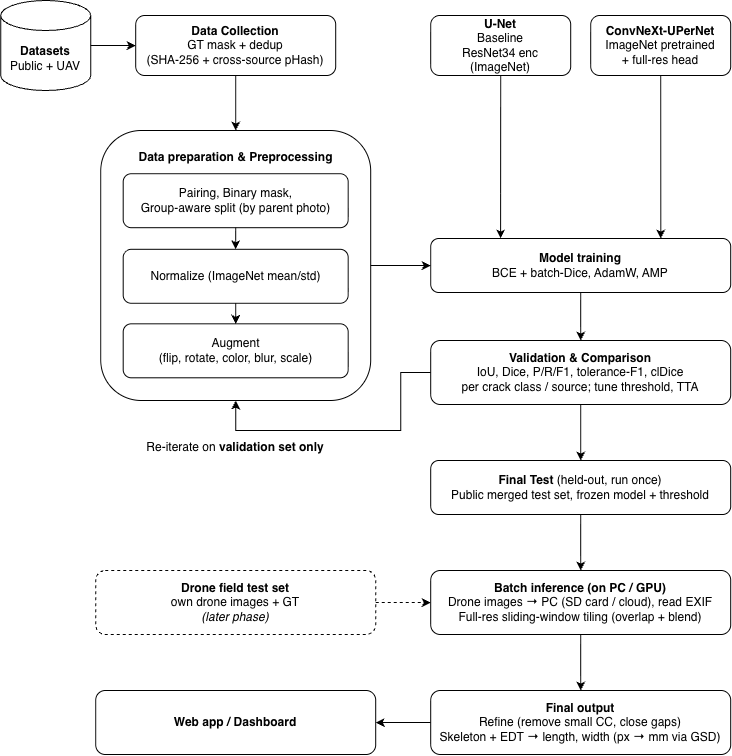

The diagram above was exported from draw.io. Its source (the exported page's mxGraphModel, read from the mxfile embedded in the PNG):
<mxGraphModel dx="1195" dy="706" grid="1" gridSize="10" guides="1" tooltips="1" connect="1" arrows="1" fold="1" page="1" pageScale="1" pageWidth="850" pageHeight="1100" math="0" shadow="0">
  <root>
    <mxCell id="0" />
    <mxCell id="1" parent="0" />
    <mxCell id="P8y8GqER6lACYF8OGco4-1" parent="1" style="shape=cylinder3;whiteSpace=wrap;html=1;boundedLbl=1;backgroundOutline=1;size=15;" value="&lt;div&gt;&lt;b&gt;Datasets&lt;/b&gt;&lt;/div&gt;&lt;div&gt;Public + UAV&lt;/div&gt;" vertex="1">
      <mxGeometry height="90" width="90" x="90" y="90" as="geometry" />
    </mxCell>
    <mxCell id="P8y8GqER6lACYF8OGco4-2" parent="1" style="rounded=1;whiteSpace=wrap;html=1;" value="&lt;b&gt;Data Collection&lt;/b&gt;&lt;div&gt;GT mask + dedup&lt;/div&gt;&lt;div&gt;(SHA-256 + cross-source pHash)&lt;/div&gt;" vertex="1">
      <mxGeometry height="60" width="200" x="225" y="105" as="geometry" />
    </mxCell>
    <mxCell id="P8y8GqER6lACYF8OGco4-3" edge="1" parent="1" source="P8y8GqER6lACYF8OGco4-1" style="endArrow=classic;html=1;rounded=0;exitX=1;exitY=0.5;exitDx=0;exitDy=0;exitPerimeter=0;entryX=0;entryY=0.5;entryDx=0;entryDy=0;" target="P8y8GqER6lACYF8OGco4-2" value="">
      <mxGeometry relative="1" as="geometry" />
    </mxCell>
    <mxCell id="P8y8GqER6lACYF8OGco4-4" connectable="0" parent="1" style="group" value="" vertex="1">
      <mxGeometry height="270" width="270" x="190" y="220" as="geometry" />
    </mxCell>
    <mxCell id="P8y8GqER6lACYF8OGco4-5" parent="P8y8GqER6lACYF8OGco4-4" style="rounded=1;whiteSpace=wrap;html=1;" value="" vertex="1">
      <mxGeometry height="270" width="270" as="geometry" />
    </mxCell>
    <mxCell id="P8y8GqER6lACYF8OGco4-6" parent="P8y8GqER6lACYF8OGco4-4" style="text;html=1;whiteSpace=wrap;strokeColor=none;fillColor=none;align=center;verticalAlign=middle;rounded=0;" value="&lt;b&gt;Data preparation &amp;amp; Preprocessing&lt;/b&gt;" vertex="1">
      <mxGeometry height="32" width="225" x="22.5" y="10.8" as="geometry" />
    </mxCell>
    <mxCell id="P8y8GqER6lACYF8OGco4-7" parent="P8y8GqER6lACYF8OGco4-4" style="rounded=1;whiteSpace=wrap;html=1;" value="Pairing, Binary mask,&lt;div&gt;Group-aware split (by parent photo)&lt;/div&gt;" vertex="1">
      <mxGeometry height="54" width="225" x="22.5" y="43.2" as="geometry" />
    </mxCell>
    <mxCell id="P8y8GqER6lACYF8OGco4-8" parent="P8y8GqER6lACYF8OGco4-4" style="rounded=1;whiteSpace=wrap;html=1;" value="Normalize (ImageNet mean/std)" vertex="1">
      <mxGeometry height="54" width="225" x="22.5" y="118.8" as="geometry" />
    </mxCell>
    <mxCell id="P8y8GqER6lACYF8OGco4-9" parent="P8y8GqER6lACYF8OGco4-4" style="rounded=1;whiteSpace=wrap;html=1;" value="Augment&lt;div&gt;(flip, rotate, color, blur, scale)&lt;/div&gt;" vertex="1">
      <mxGeometry height="54" width="225" x="22.5" y="193.3" as="geometry" />
    </mxCell>
    <mxCell id="P8y8GqER6lACYF8OGco4-10" edge="1" parent="P8y8GqER6lACYF8OGco4-4" source="P8y8GqER6lACYF8OGco4-7" style="endArrow=classic;html=1;rounded=0;exitX=0.5;exitY=1;exitDx=0;exitDy=0;entryX=0.5;entryY=0;entryDx=0;entryDy=0;" target="P8y8GqER6lACYF8OGco4-8" value="">
      <mxGeometry relative="1" as="geometry" />
    </mxCell>
    <mxCell id="P8y8GqER6lACYF8OGco4-11" edge="1" parent="P8y8GqER6lACYF8OGco4-4" source="P8y8GqER6lACYF8OGco4-8" style="endArrow=classic;html=1;rounded=0;exitX=0.5;exitY=1;exitDx=0;exitDy=0;entryX=0.5;entryY=0;entryDx=0;entryDy=0;" target="P8y8GqER6lACYF8OGco4-9" value="">
      <mxGeometry relative="1" as="geometry" />
    </mxCell>
    <mxCell id="P8y8GqER6lACYF8OGco4-12" edge="1" parent="1" source="P8y8GqER6lACYF8OGco4-2" style="endArrow=classic;html=1;rounded=0;exitX=0.5;exitY=1;exitDx=0;exitDy=0;entryX=0.5;entryY=0;entryDx=0;entryDy=0;" target="P8y8GqER6lACYF8OGco4-5" value="">
      <mxGeometry relative="1" as="geometry" />
    </mxCell>
    <mxCell id="P8y8GqER6lACYF8OGco4-13" parent="1" style="rounded=1;whiteSpace=wrap;html=1;" value="&lt;b&gt;U-Net&lt;/b&gt;&lt;div&gt;Baseline&lt;/div&gt;&lt;div&gt;ResNet34 enc (ImageNet)&lt;/div&gt;" vertex="1">
      <mxGeometry height="60" width="140" x="520" y="105" as="geometry" />
    </mxCell>
    <mxCell id="P8y8GqER6lACYF8OGco4-14" parent="1" style="rounded=1;whiteSpace=wrap;html=1;" value="&lt;b&gt;ConvNeXt-UPerNet&lt;/b&gt;&lt;div&gt;ImageNet pretrained&lt;/div&gt;&lt;div&gt;+ full-res head&lt;/div&gt;" vertex="1">
      <mxGeometry height="60" width="140" x="680" y="105" as="geometry" />
    </mxCell>
    <mxCell id="P8y8GqER6lACYF8OGco4-15" parent="1" style="rounded=1;whiteSpace=wrap;html=1;" value="&lt;b&gt;Model training&lt;/b&gt;&lt;div&gt;BCE + batch-Dice, AdamW, AMP&lt;/div&gt;" vertex="1">
      <mxGeometry height="54" width="300" x="520" y="328" as="geometry" />
    </mxCell>
    <mxCell id="P8y8GqER6lACYF8OGco4-16" edge="1" parent="1" source="P8y8GqER6lACYF8OGco4-13" style="endArrow=classic;html=1;rounded=0;exitX=0.5;exitY=1;exitDx=0;exitDy=0;entryX=0.233;entryY=0;entryDx=0;entryDy=0;" target="P8y8GqER6lACYF8OGco4-15" value="">
      <mxGeometry relative="1" as="geometry" />
    </mxCell>
    <mxCell id="P8y8GqER6lACYF8OGco4-17" edge="1" parent="1" source="P8y8GqER6lACYF8OGco4-14" style="endArrow=classic;html=1;rounded=0;exitX=0.5;exitY=1;exitDx=0;exitDy=0;entryX=0.767;entryY=0;entryDx=0;entryDy=0;" target="P8y8GqER6lACYF8OGco4-15" value="">
      <mxGeometry relative="1" as="geometry" />
    </mxCell>
    <mxCell id="P8y8GqER6lACYF8OGco4-18" edge="1" parent="1" source="P8y8GqER6lACYF8OGco4-5" style="endArrow=classic;html=1;rounded=0;exitX=1;exitY=0.5;exitDx=0;exitDy=0;entryX=0;entryY=0.5;entryDx=0;entryDy=0;" target="P8y8GqER6lACYF8OGco4-15" value="">
      <mxGeometry relative="1" as="geometry" />
    </mxCell>
    <mxCell id="P8y8GqER6lACYF8OGco4-19" parent="1" style="rounded=1;whiteSpace=wrap;html=1;" value="&lt;b&gt;Validation &amp;amp; Comparison&lt;/b&gt;&lt;div&gt;IoU, Dice, P/R/F1, tolerance-F1, clDice&lt;/div&gt;&lt;div&gt;per crack class / source; tune threshold, TTA&lt;/div&gt;" vertex="1">
      <mxGeometry height="64" width="300" x="520" y="430" as="geometry" />
    </mxCell>
    <mxCell id="P8y8GqER6lACYF8OGco4-20" edge="1" parent="1" source="P8y8GqER6lACYF8OGco4-15" style="endArrow=classic;html=1;rounded=0;exitX=0.5;exitY=1;exitDx=0;exitDy=0;entryX=0.5;entryY=0;entryDx=0;entryDy=0;" target="P8y8GqER6lACYF8OGco4-19" value="">
      <mxGeometry relative="1" as="geometry" />
    </mxCell>
    <mxCell id="P8y8GqER6lACYF8OGco4-21" edge="1" parent="1" source="P8y8GqER6lACYF8OGco4-19" style="endArrow=classic;html=1;rounded=0;exitX=0;exitY=0.5;exitDx=0;exitDy=0;entryX=0.5;entryY=1;entryDx=0;entryDy=0;" target="P8y8GqER6lACYF8OGco4-5" value="">
      <mxGeometry relative="1" as="geometry">
        <Array as="points">
          <mxPoint x="490" y="462" />
          <mxPoint x="490" y="520" />
          <mxPoint x="325" y="520" />
        </Array>
      </mxGeometry>
    </mxCell>
    <mxCell id="P8y8GqER6lACYF8OGco4-22" parent="1" style="text;html=1;whiteSpace=wrap;strokeColor=none;fillColor=none;align=center;verticalAlign=middle;rounded=0;" value="Re-iterate on &lt;b&gt;validation set only&lt;/b&gt;" vertex="1">
      <mxGeometry height="30" width="240" x="205" y="522" as="geometry" />
    </mxCell>
    <mxCell id="P8y8GqER6lACYF8OGco4-23" parent="1" style="rounded=1;whiteSpace=wrap;html=1;" value="&lt;b&gt;Final Test&lt;/b&gt; (held-out, run once)&lt;div&gt;Public merged test set, frozen model + threshold&lt;/div&gt;" vertex="1">
      <mxGeometry height="54" width="300" x="520" y="550" as="geometry" />
    </mxCell>
    <mxCell id="P8y8GqER6lACYF8OGco4-24" edge="1" parent="1" source="P8y8GqER6lACYF8OGco4-19" style="endArrow=classic;html=1;rounded=0;exitX=0.5;exitY=1;exitDx=0;exitDy=0;entryX=0.5;entryY=0;entryDx=0;entryDy=0;" target="P8y8GqER6lACYF8OGco4-23" value="">
      <mxGeometry relative="1" as="geometry" />
    </mxCell>
    <mxCell id="P8y8GqER6lACYF8OGco4-25" parent="1" style="rounded=1;whiteSpace=wrap;html=1;" value="&lt;b&gt;Batch inference (on PC / GPU)&lt;/b&gt;&lt;div&gt;Drone images → PC (SD card / cloud), read EXIF&lt;/div&gt;&lt;div&gt;Full-res sliding-window tiling (overlap + blend)&lt;/div&gt;" vertex="1">
      <mxGeometry height="64" width="300" x="520" y="660" as="geometry" />
    </mxCell>
    <mxCell id="P8y8GqER6lACYF8OGco4-26" edge="1" parent="1" source="P8y8GqER6lACYF8OGco4-23" style="endArrow=classic;html=1;rounded=0;exitX=0.5;exitY=1;exitDx=0;exitDy=0;entryX=0.5;entryY=0;entryDx=0;entryDy=0;" target="P8y8GqER6lACYF8OGco4-25" value="">
      <mxGeometry relative="1" as="geometry" />
    </mxCell>
    <mxCell id="P8y8GqER6lACYF8OGco4-27" parent="1" style="rounded=1;whiteSpace=wrap;html=1;dashed=1;" value="&lt;b&gt;Drone field test set&lt;/b&gt;&lt;div&gt;own drone images + GT&lt;/div&gt;&lt;div&gt;&lt;i&gt;(later phase)&lt;/i&gt;&lt;/div&gt;" vertex="1">
      <mxGeometry height="64" width="280" x="185" y="660" as="geometry" />
    </mxCell>
    <mxCell id="P8y8GqER6lACYF8OGco4-28" edge="1" parent="1" source="P8y8GqER6lACYF8OGco4-27" style="endArrow=classic;html=1;rounded=0;dashed=1;exitX=1;exitY=0.5;exitDx=0;exitDy=0;entryX=0;entryY=0.5;entryDx=0;entryDy=0;" target="P8y8GqER6lACYF8OGco4-25" value="">
      <mxGeometry relative="1" as="geometry" />
    </mxCell>
    <mxCell id="P8y8GqER6lACYF8OGco4-29" parent="1" style="rounded=1;whiteSpace=wrap;html=1;" value="&lt;b&gt;Final output&lt;/b&gt;&lt;div&gt;Refine (remove small CC, close gaps)&lt;/div&gt;&lt;div&gt;Skeleton + EDT → length, width (px → mm via GSD)&lt;/div&gt;" vertex="1">
      <mxGeometry height="64" width="300" x="520" y="780" as="geometry" />
    </mxCell>
    <mxCell id="P8y8GqER6lACYF8OGco4-30" edge="1" parent="1" source="P8y8GqER6lACYF8OGco4-25" style="endArrow=classic;html=1;rounded=0;exitX=0.5;exitY=1;exitDx=0;exitDy=0;entryX=0.5;entryY=0;entryDx=0;entryDy=0;" target="P8y8GqER6lACYF8OGco4-29" value="">
      <mxGeometry relative="1" as="geometry" />
    </mxCell>
    <mxCell id="P8y8GqER6lACYF8OGco4-31" parent="1" style="rounded=1;whiteSpace=wrap;html=1;" value="&lt;b&gt;Web app / Dashboard&lt;/b&gt;" vertex="1">
      <mxGeometry height="64" width="280" x="185" y="780" as="geometry" />
    </mxCell>
    <mxCell id="P8y8GqER6lACYF8OGco4-32" edge="1" parent="1" source="P8y8GqER6lACYF8OGco4-29" style="endArrow=classic;html=1;rounded=0;exitX=0;exitY=0.5;exitDx=0;exitDy=0;entryX=1;entryY=0.5;entryDx=0;entryDy=0;" target="P8y8GqER6lACYF8OGco4-31" value="">
      <mxGeometry relative="1" as="geometry" />
    </mxCell>
  </root>
</mxGraphModel>